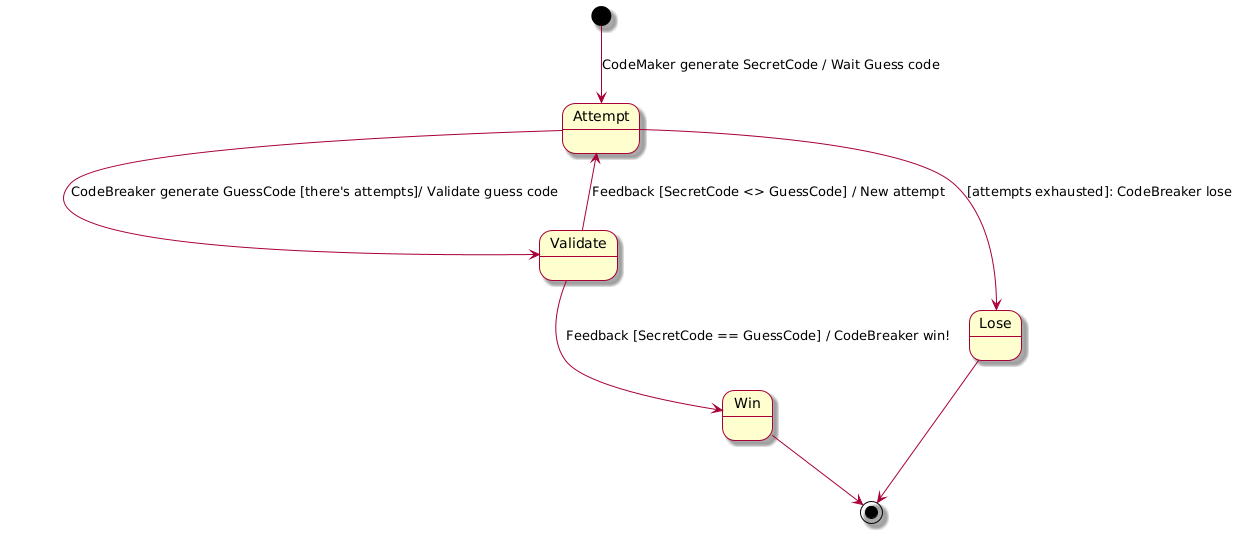

The diagram above was rendered by PlantUML. Its source (embedded in the PNG):
@startuml
skin rose

[*] --> Attempt: CodeMaker generate SecretCode / Wait Guess code
Attempt --> Validate: CodeBreaker generate GuessCode [there's attempts]/ Validate guess code
Validate --> Win: Feedback [SecretCode == GuessCode] / CodeBreaker win!
Validate --> Attempt: Feedback [SecretCode <> GuessCode] / New attempt
Attempt --> Lose: [attempts exhausted]: CodeBreaker lose
Win --> [*]
Lose --> [*]
@enduml